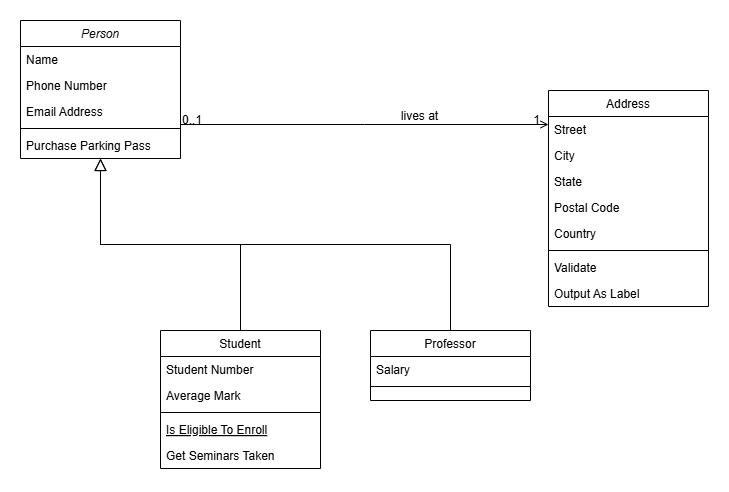

The diagram above was exported from draw.io. Its source (the exported page's mxGraphModel, read from the mxfile embedded in the PNG):
<mxGraphModel dx="1869" dy="565" grid="1" gridSize="10" guides="1" tooltips="1" connect="1" arrows="1" fold="1" page="1" pageScale="1" pageWidth="827" pageHeight="1169" math="0" shadow="0">
  <root>
    <mxCell id="WIyWlLk6GJQsqaUBKTNV-0" />
    <mxCell id="WIyWlLk6GJQsqaUBKTNV-1" parent="WIyWlLk6GJQsqaUBKTNV-0" />
    <mxCell id="zkfFHV4jXpPFQw0GAbJ--0" value="Person" style="swimlane;fontStyle=2;align=center;verticalAlign=top;childLayout=stackLayout;horizontal=1;startSize=26;horizontalStack=0;resizeParent=1;resizeLast=0;collapsible=1;marginBottom=0;rounded=0;shadow=0;strokeWidth=1;" parent="WIyWlLk6GJQsqaUBKTNV-1" vertex="1">
      <mxGeometry x="-20" y="50" width="160" height="138" as="geometry">
        <mxRectangle x="230" y="140" width="160" height="26" as="alternateBounds" />
      </mxGeometry>
    </mxCell>
    <mxCell id="zkfFHV4jXpPFQw0GAbJ--1" value="Name" style="text;align=left;verticalAlign=top;spacingLeft=4;spacingRight=4;overflow=hidden;rotatable=0;points=[[0,0.5],[1,0.5]];portConstraint=eastwest;" parent="zkfFHV4jXpPFQw0GAbJ--0" vertex="1">
      <mxGeometry y="26" width="160" height="26" as="geometry" />
    </mxCell>
    <mxCell id="zkfFHV4jXpPFQw0GAbJ--2" value="Phone Number" style="text;align=left;verticalAlign=top;spacingLeft=4;spacingRight=4;overflow=hidden;rotatable=0;points=[[0,0.5],[1,0.5]];portConstraint=eastwest;rounded=0;shadow=0;html=0;" parent="zkfFHV4jXpPFQw0GAbJ--0" vertex="1">
      <mxGeometry y="52" width="160" height="26" as="geometry" />
    </mxCell>
    <mxCell id="zkfFHV4jXpPFQw0GAbJ--3" value="Email Address" style="text;align=left;verticalAlign=top;spacingLeft=4;spacingRight=4;overflow=hidden;rotatable=0;points=[[0,0.5],[1,0.5]];portConstraint=eastwest;rounded=0;shadow=0;html=0;" parent="zkfFHV4jXpPFQw0GAbJ--0" vertex="1">
      <mxGeometry y="78" width="160" height="26" as="geometry" />
    </mxCell>
    <mxCell id="zkfFHV4jXpPFQw0GAbJ--4" value="" style="line;html=1;strokeWidth=1;align=left;verticalAlign=middle;spacingTop=-1;spacingLeft=3;spacingRight=3;rotatable=0;labelPosition=right;points=[];portConstraint=eastwest;" parent="zkfFHV4jXpPFQw0GAbJ--0" vertex="1">
      <mxGeometry y="104" width="160" height="8" as="geometry" />
    </mxCell>
    <mxCell id="zkfFHV4jXpPFQw0GAbJ--5" value="Purchase Parking Pass" style="text;align=left;verticalAlign=top;spacingLeft=4;spacingRight=4;overflow=hidden;rotatable=0;points=[[0,0.5],[1,0.5]];portConstraint=eastwest;" parent="zkfFHV4jXpPFQw0GAbJ--0" vertex="1">
      <mxGeometry y="112" width="160" height="26" as="geometry" />
    </mxCell>
    <mxCell id="zkfFHV4jXpPFQw0GAbJ--6" value="Student" style="swimlane;fontStyle=0;align=center;verticalAlign=top;childLayout=stackLayout;horizontal=1;startSize=26;horizontalStack=0;resizeParent=1;resizeLast=0;collapsible=1;marginBottom=0;rounded=0;shadow=0;strokeWidth=1;" parent="WIyWlLk6GJQsqaUBKTNV-1" vertex="1">
      <mxGeometry x="120" y="360" width="160" height="138" as="geometry">
        <mxRectangle x="130" y="380" width="160" height="26" as="alternateBounds" />
      </mxGeometry>
    </mxCell>
    <mxCell id="zkfFHV4jXpPFQw0GAbJ--7" value="Student Number" style="text;align=left;verticalAlign=top;spacingLeft=4;spacingRight=4;overflow=hidden;rotatable=0;points=[[0,0.5],[1,0.5]];portConstraint=eastwest;" parent="zkfFHV4jXpPFQw0GAbJ--6" vertex="1">
      <mxGeometry y="26" width="160" height="26" as="geometry" />
    </mxCell>
    <mxCell id="zkfFHV4jXpPFQw0GAbJ--8" value="Average Mark" style="text;align=left;verticalAlign=top;spacingLeft=4;spacingRight=4;overflow=hidden;rotatable=0;points=[[0,0.5],[1,0.5]];portConstraint=eastwest;rounded=0;shadow=0;html=0;" parent="zkfFHV4jXpPFQw0GAbJ--6" vertex="1">
      <mxGeometry y="52" width="160" height="26" as="geometry" />
    </mxCell>
    <mxCell id="zkfFHV4jXpPFQw0GAbJ--9" value="" style="line;html=1;strokeWidth=1;align=left;verticalAlign=middle;spacingTop=-1;spacingLeft=3;spacingRight=3;rotatable=0;labelPosition=right;points=[];portConstraint=eastwest;" parent="zkfFHV4jXpPFQw0GAbJ--6" vertex="1">
      <mxGeometry y="78" width="160" height="8" as="geometry" />
    </mxCell>
    <mxCell id="zkfFHV4jXpPFQw0GAbJ--10" value="Is Eligible To Enroll" style="text;align=left;verticalAlign=top;spacingLeft=4;spacingRight=4;overflow=hidden;rotatable=0;points=[[0,0.5],[1,0.5]];portConstraint=eastwest;fontStyle=4" parent="zkfFHV4jXpPFQw0GAbJ--6" vertex="1">
      <mxGeometry y="86" width="160" height="26" as="geometry" />
    </mxCell>
    <mxCell id="zkfFHV4jXpPFQw0GAbJ--11" value="Get Seminars Taken" style="text;align=left;verticalAlign=top;spacingLeft=4;spacingRight=4;overflow=hidden;rotatable=0;points=[[0,0.5],[1,0.5]];portConstraint=eastwest;" parent="zkfFHV4jXpPFQw0GAbJ--6" vertex="1">
      <mxGeometry y="112" width="160" height="26" as="geometry" />
    </mxCell>
    <mxCell id="zkfFHV4jXpPFQw0GAbJ--12" value="" style="endArrow=block;endSize=10;endFill=0;shadow=0;strokeWidth=1;rounded=0;curved=0;edgeStyle=elbowEdgeStyle;elbow=vertical;" parent="WIyWlLk6GJQsqaUBKTNV-1" source="zkfFHV4jXpPFQw0GAbJ--6" target="zkfFHV4jXpPFQw0GAbJ--0" edge="1">
      <mxGeometry width="160" relative="1" as="geometry">
        <mxPoint x="200" y="203" as="sourcePoint" />
        <mxPoint x="200" y="203" as="targetPoint" />
      </mxGeometry>
    </mxCell>
    <mxCell id="zkfFHV4jXpPFQw0GAbJ--13" value="Professor" style="swimlane;fontStyle=0;align=center;verticalAlign=top;childLayout=stackLayout;horizontal=1;startSize=26;horizontalStack=0;resizeParent=1;resizeLast=0;collapsible=1;marginBottom=0;rounded=0;shadow=0;strokeWidth=1;" parent="WIyWlLk6GJQsqaUBKTNV-1" vertex="1">
      <mxGeometry x="330" y="360" width="160" height="70" as="geometry">
        <mxRectangle x="340" y="380" width="170" height="26" as="alternateBounds" />
      </mxGeometry>
    </mxCell>
    <mxCell id="zkfFHV4jXpPFQw0GAbJ--14" value="Salary" style="text;align=left;verticalAlign=top;spacingLeft=4;spacingRight=4;overflow=hidden;rotatable=0;points=[[0,0.5],[1,0.5]];portConstraint=eastwest;" parent="zkfFHV4jXpPFQw0GAbJ--13" vertex="1">
      <mxGeometry y="26" width="160" height="26" as="geometry" />
    </mxCell>
    <mxCell id="zkfFHV4jXpPFQw0GAbJ--15" value="" style="line;html=1;strokeWidth=1;align=left;verticalAlign=middle;spacingTop=-1;spacingLeft=3;spacingRight=3;rotatable=0;labelPosition=right;points=[];portConstraint=eastwest;" parent="zkfFHV4jXpPFQw0GAbJ--13" vertex="1">
      <mxGeometry y="52" width="160" height="8" as="geometry" />
    </mxCell>
    <mxCell id="zkfFHV4jXpPFQw0GAbJ--16" value="" style="endArrow=block;endSize=10;endFill=0;shadow=0;strokeWidth=1;rounded=0;curved=0;edgeStyle=elbowEdgeStyle;elbow=vertical;" parent="WIyWlLk6GJQsqaUBKTNV-1" source="zkfFHV4jXpPFQw0GAbJ--13" target="zkfFHV4jXpPFQw0GAbJ--0" edge="1">
      <mxGeometry width="160" relative="1" as="geometry">
        <mxPoint x="210" y="373" as="sourcePoint" />
        <mxPoint x="310" y="271" as="targetPoint" />
      </mxGeometry>
    </mxCell>
    <mxCell id="zkfFHV4jXpPFQw0GAbJ--17" value="Address" style="swimlane;fontStyle=0;align=center;verticalAlign=top;childLayout=stackLayout;horizontal=1;startSize=26;horizontalStack=0;resizeParent=1;resizeLast=0;collapsible=1;marginBottom=0;rounded=0;shadow=0;strokeWidth=1;" parent="WIyWlLk6GJQsqaUBKTNV-1" vertex="1">
      <mxGeometry x="508" y="120" width="160" height="216" as="geometry">
        <mxRectangle x="550" y="140" width="160" height="26" as="alternateBounds" />
      </mxGeometry>
    </mxCell>
    <mxCell id="zkfFHV4jXpPFQw0GAbJ--18" value="Street" style="text;align=left;verticalAlign=top;spacingLeft=4;spacingRight=4;overflow=hidden;rotatable=0;points=[[0,0.5],[1,0.5]];portConstraint=eastwest;" parent="zkfFHV4jXpPFQw0GAbJ--17" vertex="1">
      <mxGeometry y="26" width="160" height="26" as="geometry" />
    </mxCell>
    <mxCell id="zkfFHV4jXpPFQw0GAbJ--19" value="City" style="text;align=left;verticalAlign=top;spacingLeft=4;spacingRight=4;overflow=hidden;rotatable=0;points=[[0,0.5],[1,0.5]];portConstraint=eastwest;rounded=0;shadow=0;html=0;" parent="zkfFHV4jXpPFQw0GAbJ--17" vertex="1">
      <mxGeometry y="52" width="160" height="26" as="geometry" />
    </mxCell>
    <mxCell id="zkfFHV4jXpPFQw0GAbJ--20" value="State" style="text;align=left;verticalAlign=top;spacingLeft=4;spacingRight=4;overflow=hidden;rotatable=0;points=[[0,0.5],[1,0.5]];portConstraint=eastwest;rounded=0;shadow=0;html=0;" parent="zkfFHV4jXpPFQw0GAbJ--17" vertex="1">
      <mxGeometry y="78" width="160" height="26" as="geometry" />
    </mxCell>
    <mxCell id="zkfFHV4jXpPFQw0GAbJ--21" value="Postal Code" style="text;align=left;verticalAlign=top;spacingLeft=4;spacingRight=4;overflow=hidden;rotatable=0;points=[[0,0.5],[1,0.5]];portConstraint=eastwest;rounded=0;shadow=0;html=0;" parent="zkfFHV4jXpPFQw0GAbJ--17" vertex="1">
      <mxGeometry y="104" width="160" height="26" as="geometry" />
    </mxCell>
    <mxCell id="zkfFHV4jXpPFQw0GAbJ--22" value="Country" style="text;align=left;verticalAlign=top;spacingLeft=4;spacingRight=4;overflow=hidden;rotatable=0;points=[[0,0.5],[1,0.5]];portConstraint=eastwest;rounded=0;shadow=0;html=0;" parent="zkfFHV4jXpPFQw0GAbJ--17" vertex="1">
      <mxGeometry y="130" width="160" height="26" as="geometry" />
    </mxCell>
    <mxCell id="zkfFHV4jXpPFQw0GAbJ--23" value="" style="line;html=1;strokeWidth=1;align=left;verticalAlign=middle;spacingTop=-1;spacingLeft=3;spacingRight=3;rotatable=0;labelPosition=right;points=[];portConstraint=eastwest;" parent="zkfFHV4jXpPFQw0GAbJ--17" vertex="1">
      <mxGeometry y="156" width="160" height="8" as="geometry" />
    </mxCell>
    <mxCell id="zkfFHV4jXpPFQw0GAbJ--24" value="Validate" style="text;align=left;verticalAlign=top;spacingLeft=4;spacingRight=4;overflow=hidden;rotatable=0;points=[[0,0.5],[1,0.5]];portConstraint=eastwest;" parent="zkfFHV4jXpPFQw0GAbJ--17" vertex="1">
      <mxGeometry y="164" width="160" height="26" as="geometry" />
    </mxCell>
    <mxCell id="zkfFHV4jXpPFQw0GAbJ--25" value="Output As Label" style="text;align=left;verticalAlign=top;spacingLeft=4;spacingRight=4;overflow=hidden;rotatable=0;points=[[0,0.5],[1,0.5]];portConstraint=eastwest;" parent="zkfFHV4jXpPFQw0GAbJ--17" vertex="1">
      <mxGeometry y="190" width="160" height="26" as="geometry" />
    </mxCell>
    <mxCell id="zkfFHV4jXpPFQw0GAbJ--26" value="" style="endArrow=open;shadow=0;strokeWidth=1;rounded=0;curved=0;endFill=1;edgeStyle=elbowEdgeStyle;elbow=vertical;" parent="WIyWlLk6GJQsqaUBKTNV-1" source="zkfFHV4jXpPFQw0GAbJ--0" target="zkfFHV4jXpPFQw0GAbJ--17" edge="1">
      <mxGeometry x="0.5" y="41" relative="1" as="geometry">
        <mxPoint x="380" y="192" as="sourcePoint" />
        <mxPoint x="540" y="192" as="targetPoint" />
        <mxPoint x="-40" y="32" as="offset" />
      </mxGeometry>
    </mxCell>
    <mxCell id="zkfFHV4jXpPFQw0GAbJ--27" value="0..1" style="resizable=0;align=left;verticalAlign=bottom;labelBackgroundColor=none;fontSize=12;" parent="zkfFHV4jXpPFQw0GAbJ--26" connectable="0" vertex="1">
      <mxGeometry x="-1" relative="1" as="geometry">
        <mxPoint y="4" as="offset" />
      </mxGeometry>
    </mxCell>
    <mxCell id="zkfFHV4jXpPFQw0GAbJ--28" value="1" style="resizable=0;align=right;verticalAlign=bottom;labelBackgroundColor=none;fontSize=12;" parent="zkfFHV4jXpPFQw0GAbJ--26" connectable="0" vertex="1">
      <mxGeometry x="1" relative="1" as="geometry">
        <mxPoint x="-7" y="4" as="offset" />
      </mxGeometry>
    </mxCell>
    <mxCell id="zkfFHV4jXpPFQw0GAbJ--29" value="lives at" style="text;html=1;resizable=0;points=[];;align=center;verticalAlign=middle;labelBackgroundColor=none;rounded=0;shadow=0;strokeWidth=1;fontSize=12;" parent="zkfFHV4jXpPFQw0GAbJ--26" vertex="1" connectable="0">
      <mxGeometry x="0.5" y="49" relative="1" as="geometry">
        <mxPoint x="-38" y="40" as="offset" />
      </mxGeometry>
    </mxCell>
  </root>
</mxGraphModel>